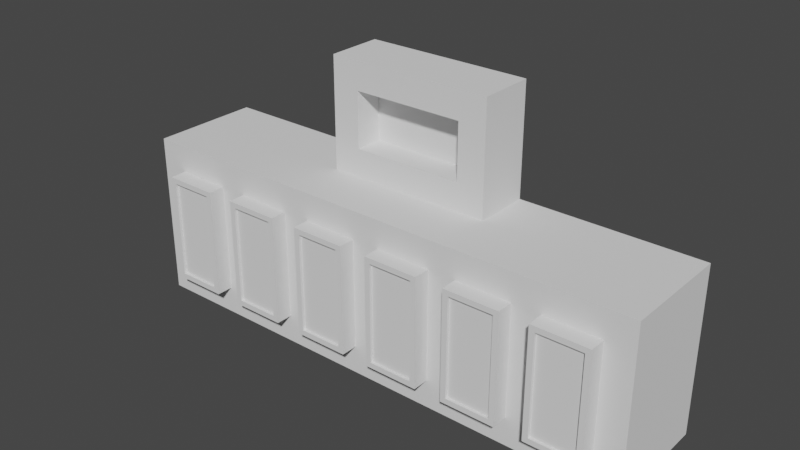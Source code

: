 # Source: Bridge.blend  (saved by Blender 3.0.42; exported with 4.5.12 LTS)
import bpy
from mathutils import Matrix  # noqa: F401  (used for matrix-valued properties, if any)

bpy.ops.wm.read_factory_settings(use_empty=True)
scene = bpy.context.scene
scene.name = 'Scene'

# ---- collections
col_linked = bpy.data.collections.new('Linked'); scene.collection.children.link(col_linked)

# ---- materials (node trees are filled in below, after node groups)
mat_base = bpy.data.materials.new('Base')
mat_base_dark = bpy.data.materials.new('Base Dark')
mat_darkness = bpy.data.materials.new('Darkness')
mat_interactable = bpy.data.materials.new('Interactable')

# ---- material node trees

# ---- world
world_world = bpy.data.worlds.new('World'); scene.world = world_world
world_world.use_nodes = True; world_world.node_tree.nodes.clear()
_N = world_world.node_tree.nodes; _L = world_world.node_tree.links
n0 = _N.new('ShaderNodeOutputWorld'); n0.name = 'World Output'; n0.location = (300, 300)
n1 = _N.new('ShaderNodeBackground'); n1.name = 'Background'; n1.location = (10, 300)
n1.inputs[0].default_value = (0.05088, 0.05088, 0.05088, 1.0)
_L.new(n1.outputs[0], n0.inputs[0])
n0.is_active_output = True
world_world.color = (0.05088, 0.05088, 0.05088)
world_world.use_sun_shadow = False
world_world.sun_shadow_jitter_overblur = 0.0

# ---- meshes
me_cube = bpy.data.meshes.new('Cube')
me_cube.from_pydata([(-0.95, -0.4, 0.0), (-0.95, -0.4, 0.6), (-0.95, -1.49e-08, 0.0), (-0.95, -1.49e-08, 0.6), (0.95, -0.4, 0.0), (0.95, -0.4, 0.6), (0.95, -1.49e-08, 0.0), (0.95, -1.49e-08, 0.6), (-0.3, -1.49e-08, 0.6), (0.3, -1.49e-08, 0.6), (0.3, -0.4, 0.6), (-0.3, -0.4, 0.6), (0.2, -0.2, 0.7), (-0.2, -0.2, 0.7), (-0.3, -1.49e-08, 1.0), (0.3, -1.49e-08, 1.0), (0.2, -0.2, 0.9), (-0.2, -0.2, 0.9), (-0.3, -0.2, 0.6), (0.3, -0.2, 0.6), (-0.3, -0.2, 1.0), (0.3, -0.2, 1.0), (-0.2, -0.1, 0.7), (0.2, -0.1, 0.7), (-0.2, -0.1, 0.9), (0.2, -0.1, 0.9)], [], [(0, 1, 3, 2), (2, 3, 8, 9, 7, 6), (6, 7, 5, 4), (4, 5, 10, 11, 1, 0), (2, 6, 4, 0), (8, 3, 1, 11, 18), (7, 9, 19, 10, 5), (19, 18, 11, 10), (8, 18, 20, 14), (15, 14, 20, 21), (9, 8, 14, 15), (12, 16, 25, 23), (19, 9, 15, 21), (12, 13, 18, 19), (17, 16, 21, 20), (13, 17, 20, 18), (16, 12, 19, 21), (22, 23, 25, 24), (16, 17, 24, 25), (17, 13, 22, 24), (13, 12, 23, 22)])
_uv = me_cube.uv_layers.new(name='UVMap')
_uv.uv.foreach_set('vector', [0.375, 0.0, 0.625, 0.0, 0.625, 0.25, 0.375, 0.25, 0.375, 0.25, 0.625, 0.25, 0.625, 0.3333, 0.625, 0.4167, 0.625, 0.5, 0.375, 0.5, 0.375, 0.5, 0.625, 0.5, 0.625, 0.75, 0.375, 0.75, 0.375, 0.75, 0.625, 0.75, 0.625, 0.8333, 0.625, 0.9167, 0.625, 1.0, 0.375, 1.0, 0.125, 0.5, 0.375, 0.5, 0.375, 0.75, 0.125, 0.75, 0.7917, 0.5, 0.875, 0.5, 0.875, 0.75, 0.7917, 0.75, 0.7917, 0.625, 0.625, 0.5, 0.7083, 0.5, 0.7083, 0.625, 0.7083, 0.75, 0.625, 0.75, 0.7083, 0.625, 0.7917, 0.625, 0.7917, 0.75, 0.7083, 0.75, 0.7917, 0.5, 0.7917, 0.625, 0.7917, 0.625, 0.7917, 0.5, 0.7083, 0.5, 0.7917, 0.5, 0.7917, 0.625, 0.7083, 0.625, 0.625, 0.4167, 0.625, 0.3333, 0.625, 0.3333, 0.625, 0.4167, 0.7292, 0.625, 0.7292, 0.625, 0.7292, 0.625, 0.7292, 0.625, 0.7083, 0.625, 0.7083, 0.5, 0.7083, 0.5, 0.7083, 0.625, 0.7292, 0.625, 0.7708, 0.625, 0.7917, 0.625, 0.7083, 0.625, 0.7708, 0.625, 0.7292, 0.625, 0.7083, 0.625, 0.7917, 0.625, 0.7708, 0.625, 0.7708, 0.625, 0.7917, 0.625, 0.7917, 0.625, 0.7292, 0.625, 0.7292, 0.625, 0.7083, 0.625, 0.7083, 0.625, 0.7708, 0.625, 0.7292, 0.625, 0.7292, 0.625, 0.7708, 0.625, 0.7292, 0.625, 0.7708, 0.625, 0.7708, 0.625, 0.7292, 0.625, 0.7708, 0.625, 0.7708, 0.625, 0.7708, 0.625, 0.7708, 0.625, 0.7708, 0.625, 0.7292, 0.625, 0.7292, 0.625, 0.7708, 0.625])
me_cube.materials.append(mat_base)
me_cube.materials.append(mat_base_dark)
me_cube.materials.append(mat_darkness)
me_cube.use_remesh_fix_poles = True
me_cube.use_remesh_preserve_attributes = False
me_cube.update()
me_cube_001 = bpy.data.meshes.new('Cube.001')
me_cube_001.from_pydata([(-0.01, -0.04, -0.066), (-0.01, -0.04, 0.066), (-0.1, 2.98e-08, -0.2), (-0.1, 2.98e-08, 0.2), (0.01, -0.04, -0.066), (0.01, -0.04, 0.066), (0.1, 2.98e-08, -0.2), (0.1, 2.98e-08, 0.2), (-0.01, -0.02, -0.066), (-0.01, -0.02, 0.066), (0.01, -0.02, 0.066), (0.01, -0.02, -0.066), (-0.08, -0.04, -0.18), (-0.08, -0.04, 0.18), (0.08, -0.04, 0.18), (0.08, -0.04, -0.18), (-0.1, -0.06, -0.2), (-0.1, -0.06, 0.2), (0.1, -0.06, 0.2), (0.1, -0.06, -0.2), (-0.08, -0.06, 0.18), (0.08, -0.06, -0.18), (-0.08, -0.06, -0.18), (0.08, -0.06, 0.18)], [], [(7, 18, 19, 6), (2, 3, 7, 6), (6, 19, 16, 2), (0, 4, 11, 8), (3, 17, 18, 7), (15, 12, 22, 21), (12, 13, 20, 22), (11, 10, 9, 8), (1, 0, 8, 9), (5, 1, 9, 10), (4, 5, 10, 11), (1, 5, 14, 13), (4, 0, 12, 15), (5, 4, 15, 14), (0, 1, 13, 12), (22, 20, 17, 16), (23, 21, 19, 18), (21, 22, 16, 19), (20, 23, 18, 17), (14, 15, 21, 23), (13, 14, 23, 20), (2, 16, 17, 3)])
me_cube_001.polygons.foreach_set('material_index', [1, 0, 1, 2, 1, 1, 1, 2, 2, 2, 2, 0, 0, 0, 0, 1, 1, 1, 1, 1, 1, 1])
_uv = me_cube_001.uv_layers.new(name='UVMap')
_uv.uv.foreach_set('vector', [0.625, 0.5, 0.625, 0.75, 0.375, 0.75, 0.375, 0.5, 0.375, 0.25, 0.625, 0.25, 0.625, 0.5, 0.375, 0.5, 0.375, 0.5, 0.375, 0.75, 0.125, 0.75, 0.125, 0.5, 0.4312, 0.8875, 0.4313, 0.8625, 0.4313, 0.8625, 0.4312, 0.8875, 0.875, 0.5, 0.875, 0.75, 0.625, 0.75, 0.625, 0.5, 0.3863, 0.7725, 0.3863, 0.9775, 0.3863, 0.9775, 0.3863, 0.7725, 0.3863, 0.9775, 0.6137, 0.9775, 0.6137, 0.9775, 0.3863, 0.9775, 0.4313, 0.8625, 0.5687, 0.8625, 0.5688, 0.8875, 0.4312, 0.8875, 0.5688, 0.8875, 0.4312, 0.8875, 0.4312, 0.8875, 0.5688, 0.8875, 0.5687, 0.8625, 0.5688, 0.8875, 0.5688, 0.8875, 0.5687, 0.8625, 0.4313, 0.8625, 0.5687, 0.8625, 0.5687, 0.8625, 0.4313, 0.8625, 0.5688, 0.8875, 0.5687, 0.8625, 0.6137, 0.7725, 0.6137, 0.9775, 0.4313, 0.8625, 0.4312, 0.8875, 0.3863, 0.9775, 0.3863, 0.7725, 0.5687, 0.8625, 0.4313, 0.8625, 0.3863, 0.7725, 0.6137, 0.7725, 0.4312, 0.8875, 0.5688, 0.8875, 0.6137, 0.9775, 0.3863, 0.9775, 0.3863, 0.9775, 0.6137, 0.9775, 0.625, 1.0, 0.375, 1.0, 0.6137, 0.7725, 0.3863, 0.7725, 0.375, 0.75, 0.625, 0.75, 0.3863, 0.7725, 0.3863, 0.9775, 0.375, 1.0, 0.375, 0.75, 0.6137, 0.9775, 0.6137, 0.7725, 0.625, 0.75, 0.625, 1.0, 0.6137, 0.7725, 0.3863, 0.7725, 0.3863, 0.7725, 0.6137, 0.7725, 0.6137, 0.9775, 0.6137, 0.7725, 0.6137, 0.7725, 0.6137, 0.9775, 0.375, 0.25, 0.375, 0.0, 0.625, 0.0, 0.625, 0.25])
me_cube_001.materials.append(mat_base)
me_cube_001.materials.append(mat_base_dark)
me_cube_001.materials.append(mat_darkness)
me_cube_001.use_remesh_fix_poles = True
me_cube_001.use_remesh_preserve_attributes = False
me_cube_001.update()
me_cube_020 = bpy.data.meshes.new('Cube.020')
me_cube_020.from_pydata([], [], [])
me_cube_020.materials.append(None)
me_cube_020.materials.append(None)
me_cube_020.materials.append(None)
me_cube_020.update()
me_cube_002 = bpy.data.meshes.new('Cube.002')
me_cube_002.from_pydata([(-0.9, -0.2, -1.9), (-0.9, -0.2, 1.9), (-0.9, -5.96e-08, -1.9), (-0.9, -5.96e-08, 1.9), (0.9, -0.2, -1.9), (0.9, -0.2, 1.9), (0.9, -5.96e-08, -1.9), (0.9, -5.96e-08, 1.9)], [], [(0, 1, 3, 2), (2, 3, 7, 6), (6, 7, 5, 4), (4, 5, 1, 0), (2, 6, 4, 0), (7, 3, 1, 5)])
_uv = me_cube_002.uv_layers.new(name='UVMap')
_uv.uv.foreach_set('vector', [0.375, 0.0, 0.625, 0.0, 0.625, 0.25, 0.375, 0.25, 0.375, 0.25, 0.625, 0.25, 0.625, 0.5, 0.375, 0.5, 0.375, 0.5, 0.625, 0.5, 0.625, 0.75, 0.375, 0.75, 0.375, 0.75, 0.625, 0.75, 0.625, 1.0, 0.375, 1.0, 0.125, 0.5, 0.375, 0.5, 0.375, 0.75, 0.125, 0.75, 0.625, 0.5, 0.875, 0.5, 0.875, 0.75, 0.625, 0.75])
me_cube_002.materials.append(mat_interactable)
me_cube_002.use_remesh_fix_poles = True
me_cube_002.use_remesh_preserve_attributes = False
me_cube_002.update()
me_cube_003 = bpy.data.meshes.new('Cube.003')
me_cube_003.from_pydata([(-2.0, -0.1, -1.0), (-2.0, -0.1, 1.0), (-2.0, 0.1, -1.0), (-2.0, 0.1, 1.0), (2.0, -0.1, -1.0), (2.0, -0.1, 1.0), (2.0, 0.1, -1.0), (2.0, 0.1, 1.0)], [], [(0, 1, 3, 2), (2, 3, 7, 6), (6, 7, 5, 4), (4, 5, 1, 0), (2, 6, 4, 0), (7, 3, 1, 5)])
_uv = me_cube_003.uv_layers.new(name='UVMap')
_uv.uv.foreach_set('vector', [0.375, 0.0, 0.625, 0.0, 0.625, 0.25, 0.375, 0.25, 0.375, 0.25, 0.625, 0.25, 0.625, 0.5, 0.375, 0.5, 0.375, 0.5, 0.625, 0.5, 0.625, 0.75, 0.375, 0.75, 0.375, 0.75, 0.625, 0.75, 0.625, 1.0, 0.375, 1.0, 0.125, 0.5, 0.375, 0.5, 0.375, 0.75, 0.125, 0.75, 0.625, 0.5, 0.875, 0.5, 0.875, 0.75, 0.625, 0.75])
me_cube_003.materials.append(mat_base_dark)
me_cube_003.use_remesh_fix_poles = True
me_cube_003.use_remesh_preserve_attributes = False
me_cube_003.update()
arm_armature = bpy.data.armatures.new('Armature')  # bones are not reproduced

# ---- objects
ob_base = bpy.data.objects.new('Base', me_cube)
ob_slot1 = bpy.data.objects.new('Slot1', me_cube_001)
ob_slot2 = bpy.data.objects.new('Slot2', me_cube_001)
ob_slot3 = bpy.data.objects.new('Slot3', me_cube_001)
ob_slot4 = bpy.data.objects.new('Slot4', me_cube_001)
ob_slot5 = bpy.data.objects.new('Slot5', me_cube_001)
ob_slot6 = bpy.data.objects.new('Slot6', me_cube_001)
ob_armature = bpy.data.objects.new('Armature', arm_armature)
ob_slider_handle_1 = bpy.data.objects.new('Slider Handle 1', me_cube_020)
ob_in1 = bpy.data.objects.new('IN1', me_cube_002)
ob_in2 = bpy.data.objects.new('IN2', me_cube_002)
ob_in3 = bpy.data.objects.new('IN3', me_cube_002)
ob_in4 = bpy.data.objects.new('IN4', me_cube_002)
ob_in5 = bpy.data.objects.new('IN5', me_cube_002)
ob_in6 = bpy.data.objects.new('IN6', me_cube_002)
ob_slider_handle_2 = bpy.data.objects.new('Slider Handle 2', me_cube_020)
ob_slider_handle_3 = bpy.data.objects.new('Slider Handle 3', me_cube_020)
ob_slider_handle_4 = bpy.data.objects.new('Slider Handle 4', me_cube_020)
ob_slider_handle_5 = bpy.data.objects.new('Slider Handle 5', me_cube_020)
ob_slider_handle_6 = bpy.data.objects.new('Slider Handle 6', me_cube_020)
ob_door = bpy.data.objects.new('Door', me_cube_003)
ob_slider_handle = bpy.data.objects.new('Slider Handle', None)

# ---- transforms, parenting, visibility, modifiers, constraints
ob_base.location = (0.0, 0.0, 0.0)
ob_slot1.location = (-0.75, -0.4, 0.3)
ob_slot2.location = (-0.45, -0.4, 0.3)
ob_slot3.location = (-0.15, -0.4, 0.3)
ob_slot4.location = (0.15, -0.4, 0.3)
ob_slot5.location = (0.45, -0.4, 0.3)
ob_slot6.location = (0.75, -0.4, 0.3)
ob_armature.location = (0.0, 0.0, 0.0)
ob_slider_handle_1.parent = ob_armature
ob_slider_handle_1.matrix_parent_inverse = Matrix(((1.0, -8.23e-13, -1.105e-06, 0.75), (8.23e-13, -1.0, 1.49e-06, -0.44), (-1.105e-06, -1.49e-06, -1.0, 0.3), (-0.0, 0.0, -0.0, 1.0)))
ob_slider_handle_1.location = (-0.75, -0.4, 0.3)
ob_in1.location = (-0.75, -0.43, 0.3)
ob_in1.scale = (0.1, 0.1, 0.1)
ob_in2.location = (-0.45, -0.43, 0.3)
ob_in2.scale = (0.1, 0.1, 0.1)
ob_in3.location = (-0.15, -0.43, 0.3)
ob_in3.scale = (0.1, 0.1, 0.1)
ob_in4.location = (0.15, -0.43, 0.3)
ob_in4.scale = (0.1, 0.1, 0.1)
ob_in5.location = (0.45, -0.43, 0.3)
ob_in5.scale = (0.1, 0.1, 0.1)
ob_in6.location = (0.75, -0.43, 0.3)
ob_in6.scale = (0.1, 0.1, 0.1)
ob_slider_handle_2.parent = ob_armature
ob_slider_handle_2.matrix_parent_inverse = Matrix(((1.0, -1.001e-12, -1.343e-06, 0.45), (1.001e-12, -1.0, 1.49e-06, -0.44), (-1.343e-06, -1.49e-06, -1.0, 0.3), (-0.0, 0.0, -0.0, 1.0)))
ob_slider_handle_2.location = (-0.45, -0.4, 0.3)
ob_slider_handle_3.parent = ob_armature
ob_slider_handle_3.matrix_parent_inverse = Matrix(((1.0, -1.001e-12, -1.343e-06, 0.15), (1.001e-12, -1.0, 1.49e-06, -0.44), (-1.343e-06, -1.49e-06, -1.0, 0.3), (-0.0, 0.0, -0.0, 1.0)))
ob_slider_handle_3.location = (-0.15, -0.4, 0.3)
ob_slider_handle_4.parent = ob_armature
ob_slider_handle_4.matrix_parent_inverse = Matrix(((1.0, -1.001e-12, -1.343e-06, -0.15), (1.001e-12, -1.0, 1.49e-06, -0.44), (-1.343e-06, -1.49e-06, -1.0, 0.3), (-0.0, 0.0, -0.0, 1.0)))
ob_slider_handle_4.location = (0.15, -0.4, 0.3)
ob_slider_handle_5.parent = ob_armature
ob_slider_handle_5.matrix_parent_inverse = Matrix(((1.0, -1.001e-12, -1.343e-06, -0.45), (1.001e-12, -1.0, 1.49e-06, -0.44), (-1.343e-06, -1.49e-06, -1.0, 0.3), (-0.0, 0.0, -0.0, 1.0)))
ob_slider_handle_5.location = (0.45, -0.4, 0.3)
ob_slider_handle_6.parent = ob_armature
ob_slider_handle_6.matrix_parent_inverse = Matrix(((1.0, -1.001e-12, -1.343e-06, -0.75), (1.001e-12, -1.0, 1.49e-06, -0.44), (-1.343e-06, -1.49e-06, -1.0, 0.3), (-0.0, 0.0, -0.0, 1.0)))
ob_slider_handle_6.location = (0.75, -0.4, 0.3)
ob_door.parent = ob_armature
ob_door.matrix_parent_inverse = Matrix(((1.0, -0.0, 0.0, -0.0), (-0.0, 0.0, 1.0, -0.8), (-0.0, -1.0, 0.0, -0.18), (0.0, 0.0, -0.0, 1.0)))
ob_door.location = (0.0, -0.18, 0.8)
ob_door.scale = (0.1, 0.1, 0.1)
ob_slider_handle.location = (0.0, 0.0, 0.0)

# ---- collection membership
scene.collection.objects.link(ob_base)
scene.collection.objects.link(ob_slot1)
scene.collection.objects.link(ob_slot2)
scene.collection.objects.link(ob_slot3)
scene.collection.objects.link(ob_slot4)
scene.collection.objects.link(ob_slot5)
scene.collection.objects.link(ob_slot6)
scene.collection.objects.link(ob_armature)
scene.collection.objects.link(ob_slider_handle_1)
scene.collection.objects.link(ob_in1)
scene.collection.objects.link(ob_in2)
scene.collection.objects.link(ob_in3)
scene.collection.objects.link(ob_in4)
scene.collection.objects.link(ob_in5)
scene.collection.objects.link(ob_in6)
scene.collection.objects.link(ob_slider_handle_2)
scene.collection.objects.link(ob_slider_handle_3)
scene.collection.objects.link(ob_slider_handle_4)
scene.collection.objects.link(ob_slider_handle_5)
scene.collection.objects.link(ob_slider_handle_6)
scene.collection.objects.link(ob_door)
col_linked.objects.link(ob_slider_handle)
def _layer_coll(name, lc=None):
    lc = lc or bpy.context.view_layer.layer_collection
    for c in lc.children:
        if c.name == name: return c
        r = _layer_coll(name, c)
        if r: return r
_layer_coll('Linked').exclude = True

# ---- scene / render settings (as saved in the file)
scene.frame_start = 0; scene.frame_end = 60; scene.frame_set(0)
scene.render.engine = 'BLENDER_EEVEE_NEXT'
scene.render.fps = 60
scene.cycles.sampling_pattern = 'TABULATED_SOBOL'
scene.cycles.use_light_tree = False
scene.view_settings.view_transform = 'Filmic'
bpy.context.view_layer.update()

# ---- added for rendering (the .blend has no active camera and no usable light): camera, sun
cam_auto = bpy.data.cameras.new('AutoCamera')
cam_auto.lens = 50.0
cam_auto.sensor_width = 36.0
cam_auto.clip_end = 1000.0
ob_auto_camera = bpy.data.objects.new('AutoCamera', cam_auto)
scene.collection.objects.link(ob_auto_camera)
ob_auto_camera.location = (2.03162, -2.66795, 2.1253)
ob_auto_camera.rotation_euler = (1.09748, -7.21219e-08, 0.694738)
scene.camera = ob_auto_camera
light_auto_sun = bpy.data.lights.new('AutoSun', 'SUN')
light_auto_sun.energy = 3.0
light_auto_sun.angle = 0.0523599
ob_auto_sun = bpy.data.objects.new('AutoSun', light_auto_sun)
scene.collection.objects.link(ob_auto_sun)
ob_auto_sun.rotation_euler = (0.872665, 0.174533, 0.523599)
bpy.context.view_layer.update()

